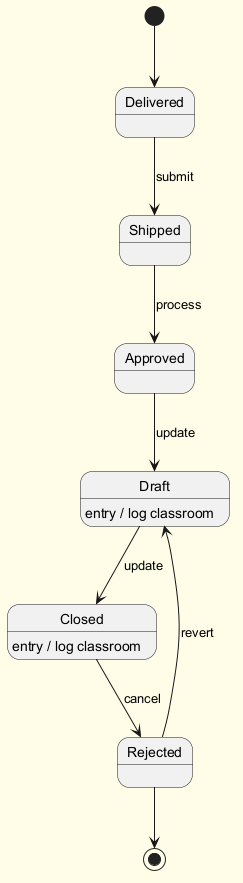

The diagram above was rendered by PlantUML. Its source (embedded in the PNG):
@startuml
skinparam backgroundColor #FFFDE7
skinparam classBackgroundColor #FFF9C4
skinparam classBorderColor #F57F17
[*] --> Delivered
Delivered --> Shipped : submit
Shipped --> Approved : process
Approved --> Draft : update
Draft --> Closed : update
Draft : entry / log classroom
Closed --> Rejected : cancel
Closed : entry / log classroom
Rejected --> Draft : revert
Rejected --> [*]
@enduml